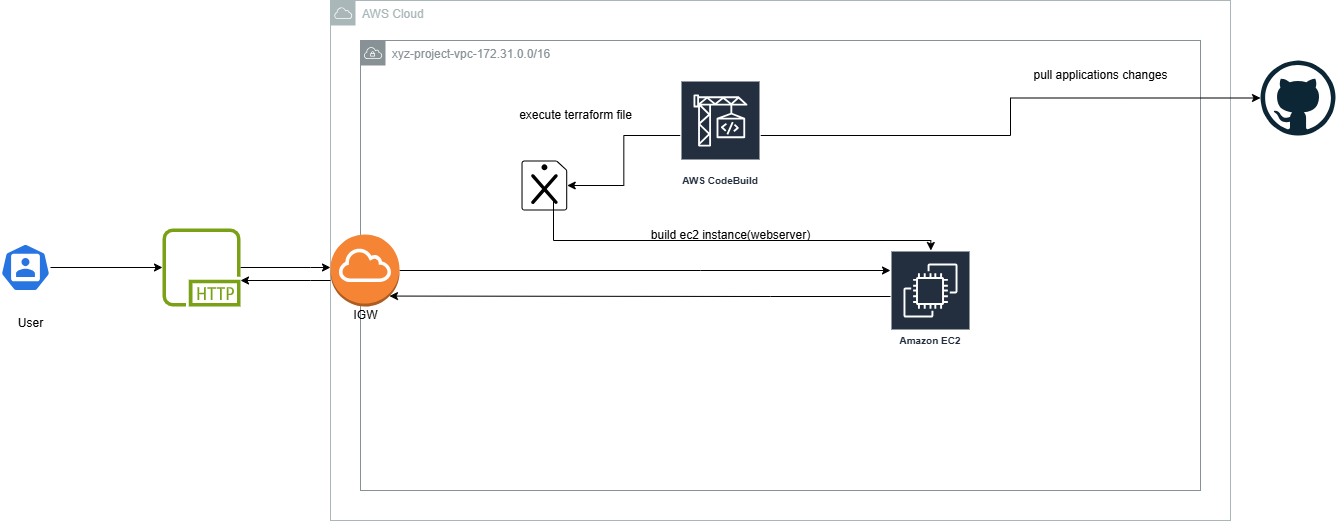

The diagram above was exported from draw.io. Its source (the exported page's mxGraphModel, read from the mxfile embedded in the PNG):
<mxGraphModel dx="1737" dy="937" grid="1" gridSize="10" guides="1" tooltips="1" connect="1" arrows="1" fold="1" page="1" pageScale="1" pageWidth="827" pageHeight="1169" math="0" shadow="0">
  <root>
    <mxCell id="0" />
    <mxCell id="1" parent="0" />
    <mxCell id="_ijV62lgpmPkzyOW4Gfu-1" value="AWS Cloud" style="sketch=0;outlineConnect=0;gradientColor=none;html=1;whiteSpace=wrap;fontSize=12;fontStyle=0;shape=mxgraph.aws4.group;grIcon=mxgraph.aws4.group_aws_cloud;strokeColor=#AAB7B8;fillColor=none;verticalAlign=top;align=left;spacingLeft=30;fontColor=#AAB7B8;dashed=0;" vertex="1" parent="1">
      <mxGeometry x="590" y="290" width="900" height="520" as="geometry" />
    </mxCell>
    <mxCell id="_ijV62lgpmPkzyOW4Gfu-2" value="xyz-project-vpc-172.31.0.0/16" style="sketch=0;outlineConnect=0;gradientColor=none;html=1;whiteSpace=wrap;fontSize=12;fontStyle=0;shape=mxgraph.aws4.group;grIcon=mxgraph.aws4.group_vpc;strokeColor=#879196;fillColor=none;verticalAlign=top;align=left;spacingLeft=30;fontColor=#879196;dashed=0;" vertex="1" parent="1">
      <mxGeometry x="620" y="330" width="840" height="450" as="geometry" />
    </mxCell>
    <mxCell id="_ijV62lgpmPkzyOW4Gfu-9" style="edgeStyle=orthogonalEdgeStyle;rounded=0;orthogonalLoop=1;jettySize=auto;html=1;" edge="1" parent="1" source="_ijV62lgpmPkzyOW4Gfu-10" target="_ijV62lgpmPkzyOW4Gfu-16">
      <mxGeometry relative="1" as="geometry" />
    </mxCell>
    <mxCell id="_ijV62lgpmPkzyOW4Gfu-10" value="" style="aspect=fixed;sketch=0;html=1;dashed=0;whitespace=wrap;verticalLabelPosition=bottom;verticalAlign=top;fillColor=#2875E2;strokeColor=#ffffff;points=[[0.005,0.63,0],[0.1,0.2,0],[0.9,0.2,0],[0.5,0,0],[0.995,0.63,0],[0.72,0.99,0],[0.5,1,0],[0.28,0.99,0]];shape=mxgraph.kubernetes.icon2;prIcon=user" vertex="1" parent="1">
      <mxGeometry x="260" y="533" width="50" height="48" as="geometry" />
    </mxCell>
    <mxCell id="_ijV62lgpmPkzyOW4Gfu-12" style="edgeStyle=orthogonalEdgeStyle;rounded=0;orthogonalLoop=1;jettySize=auto;html=1;" edge="1" parent="1" source="_ijV62lgpmPkzyOW4Gfu-13" target="_ijV62lgpmPkzyOW4Gfu-16">
      <mxGeometry relative="1" as="geometry">
        <Array as="points">
          <mxPoint x="570" y="570" />
          <mxPoint x="570" y="570" />
        </Array>
      </mxGeometry>
    </mxCell>
    <mxCell id="_ijV62lgpmPkzyOW4Gfu-35" style="edgeStyle=orthogonalEdgeStyle;rounded=0;orthogonalLoop=1;jettySize=auto;html=1;" edge="1" parent="1" source="_ijV62lgpmPkzyOW4Gfu-13" target="_ijV62lgpmPkzyOW4Gfu-31">
      <mxGeometry relative="1" as="geometry">
        <Array as="points">
          <mxPoint x="960" y="560" />
          <mxPoint x="960" y="560" />
        </Array>
      </mxGeometry>
    </mxCell>
    <mxCell id="_ijV62lgpmPkzyOW4Gfu-13" value="" style="outlineConnect=0;dashed=0;verticalLabelPosition=bottom;verticalAlign=top;align=center;html=1;shape=mxgraph.aws3.internet_gateway;fillColor=#F58534;gradientColor=none;" vertex="1" parent="1">
      <mxGeometry x="590" y="524" width="69" height="72" as="geometry" />
    </mxCell>
    <mxCell id="_ijV62lgpmPkzyOW4Gfu-15" style="edgeStyle=orthogonalEdgeStyle;rounded=0;orthogonalLoop=1;jettySize=auto;html=1;" edge="1" parent="1" source="_ijV62lgpmPkzyOW4Gfu-16" target="_ijV62lgpmPkzyOW4Gfu-1">
      <mxGeometry relative="1" as="geometry">
        <Array as="points">
          <mxPoint x="570" y="557" />
          <mxPoint x="570" y="557" />
        </Array>
      </mxGeometry>
    </mxCell>
    <mxCell id="_ijV62lgpmPkzyOW4Gfu-16" value="" style="sketch=0;outlineConnect=0;fontColor=#232F3E;gradientColor=none;fillColor=#7AA116;strokeColor=none;dashed=0;verticalLabelPosition=bottom;verticalAlign=top;align=center;html=1;fontSize=12;fontStyle=0;aspect=fixed;pointerEvents=1;shape=mxgraph.aws4.http_protocol;" vertex="1" parent="1">
      <mxGeometry x="422" y="518" width="78" height="78" as="geometry" />
    </mxCell>
    <mxCell id="_ijV62lgpmPkzyOW4Gfu-17" value="IGW" style="text;html=1;align=center;verticalAlign=middle;resizable=0;points=[];autosize=1;strokeColor=none;fillColor=none;" vertex="1" parent="1">
      <mxGeometry x="599.5" y="590" width="50" height="30" as="geometry" />
    </mxCell>
    <mxCell id="_ijV62lgpmPkzyOW4Gfu-22" value="User" style="text;html=1;align=center;verticalAlign=middle;resizable=0;points=[];autosize=1;strokeColor=none;fillColor=none;" vertex="1" parent="1">
      <mxGeometry x="265" y="598" width="50" height="30" as="geometry" />
    </mxCell>
    <mxCell id="_ijV62lgpmPkzyOW4Gfu-26" style="edgeStyle=orthogonalEdgeStyle;rounded=0;orthogonalLoop=1;jettySize=auto;html=1;" edge="1" parent="1" source="_ijV62lgpmPkzyOW4Gfu-24" target="_ijV62lgpmPkzyOW4Gfu-25">
      <mxGeometry relative="1" as="geometry" />
    </mxCell>
    <mxCell id="_ijV62lgpmPkzyOW4Gfu-29" style="edgeStyle=orthogonalEdgeStyle;rounded=0;orthogonalLoop=1;jettySize=auto;html=1;" edge="1" parent="1" source="_ijV62lgpmPkzyOW4Gfu-24" target="_ijV62lgpmPkzyOW4Gfu-28">
      <mxGeometry relative="1" as="geometry" />
    </mxCell>
    <mxCell id="_ijV62lgpmPkzyOW4Gfu-24" value="AWS CodeBuild" style="sketch=0;outlineConnect=0;fontColor=#232F3E;gradientColor=none;strokeColor=#ffffff;fillColor=#232F3E;dashed=0;verticalLabelPosition=middle;verticalAlign=bottom;align=center;html=1;whiteSpace=wrap;fontSize=10;fontStyle=1;spacing=3;shape=mxgraph.aws4.productIcon;prIcon=mxgraph.aws4.codebuild;" vertex="1" parent="1">
      <mxGeometry x="940" y="370" width="80" height="110" as="geometry" />
    </mxCell>
    <mxCell id="_ijV62lgpmPkzyOW4Gfu-25" value="" style="dashed=0;outlineConnect=0;html=1;align=center;labelPosition=center;verticalLabelPosition=bottom;verticalAlign=top;shape=mxgraph.weblogos.github" vertex="1" parent="1">
      <mxGeometry x="1520" y="350" width="75" height="75" as="geometry" />
    </mxCell>
    <mxCell id="_ijV62lgpmPkzyOW4Gfu-27" value="pull applications changes" style="text;html=1;align=center;verticalAlign=middle;resizable=0;points=[];autosize=1;strokeColor=none;fillColor=none;" vertex="1" parent="1">
      <mxGeometry x="1280" y="350" width="160" height="30" as="geometry" />
    </mxCell>
    <mxCell id="_ijV62lgpmPkzyOW4Gfu-33" style="edgeStyle=orthogonalEdgeStyle;rounded=0;orthogonalLoop=1;jettySize=auto;html=1;entryX=0.679;entryY=0.489;entryDx=0;entryDy=0;entryPerimeter=0;" edge="1" parent="1">
      <mxGeometry relative="1" as="geometry">
        <mxPoint x="813" y="489.95" as="sourcePoint" />
        <mxPoint x="1190.3600000000001" y="540" as="targetPoint" />
        <Array as="points">
          <mxPoint x="813" y="529.95" />
          <mxPoint x="1190" y="529.95" />
        </Array>
      </mxGeometry>
    </mxCell>
    <mxCell id="_ijV62lgpmPkzyOW4Gfu-28" value="" style="sketch=0;verticalLabelPosition=bottom;sketch=0;aspect=fixed;html=1;verticalAlign=top;strokeColor=none;fillColor=#000000;align=center;outlineConnect=0;pointerEvents=1;shape=mxgraph.citrix2.citrix_terraform_provider;" vertex="1" parent="1">
      <mxGeometry x="781" y="450" width="45.73" height="50" as="geometry" />
    </mxCell>
    <mxCell id="_ijV62lgpmPkzyOW4Gfu-30" value="execute terraform file" style="text;html=1;align=center;verticalAlign=middle;resizable=0;points=[];autosize=1;strokeColor=none;fillColor=none;" vertex="1" parent="1">
      <mxGeometry x="765" y="390" width="140" height="30" as="geometry" />
    </mxCell>
    <mxCell id="_ijV62lgpmPkzyOW4Gfu-31" value="Amazon EC2" style="sketch=0;outlineConnect=0;fontColor=#232F3E;gradientColor=none;strokeColor=#ffffff;fillColor=#232F3E;dashed=0;verticalLabelPosition=middle;verticalAlign=bottom;align=center;html=1;whiteSpace=wrap;fontSize=10;fontStyle=1;spacing=3;shape=mxgraph.aws4.productIcon;prIcon=mxgraph.aws4.ec2;" vertex="1" parent="1">
      <mxGeometry x="1150" y="540" width="80" height="100" as="geometry" />
    </mxCell>
    <mxCell id="_ijV62lgpmPkzyOW4Gfu-36" value="build ec2 instance(webserver)" style="text;html=1;align=center;verticalAlign=middle;resizable=0;points=[];autosize=1;strokeColor=none;fillColor=none;" vertex="1" parent="1">
      <mxGeometry x="900" y="510" width="180" height="30" as="geometry" />
    </mxCell>
    <mxCell id="_ijV62lgpmPkzyOW4Gfu-37" style="edgeStyle=orthogonalEdgeStyle;rounded=0;orthogonalLoop=1;jettySize=auto;html=1;entryX=0.855;entryY=0.855;entryDx=0;entryDy=0;entryPerimeter=0;" edge="1" parent="1" source="_ijV62lgpmPkzyOW4Gfu-31" target="_ijV62lgpmPkzyOW4Gfu-13">
      <mxGeometry relative="1" as="geometry">
        <Array as="points">
          <mxPoint x="1030" y="586" />
          <mxPoint x="1030" y="586" />
        </Array>
      </mxGeometry>
    </mxCell>
  </root>
</mxGraphModel>